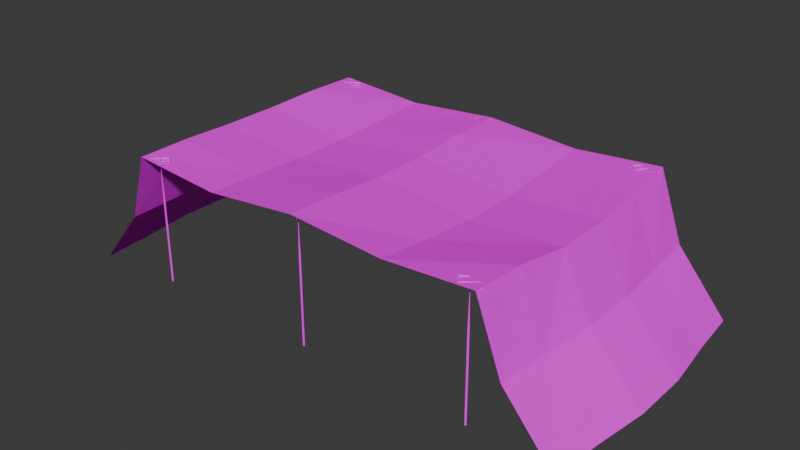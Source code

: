 # Source: CamoNet02.blend  (saved by Blender 4.2.66; exported with 4.5.12 LTS)
import bpy
from mathutils import Matrix  # noqa: F401  (used for matrix-valued properties, if any)

bpy.ops.wm.read_factory_settings(use_empty=True)
scene = bpy.context.scene
scene.name = 'Scene'

# ---- collections
col_collection = bpy.data.collections.new('Collection'); scene.collection.children.link(col_collection)

# ---- images (referenced by path relative to the original .blend; pixels are not part of the script)
import os
ASSET_DIR = os.environ.get("B2B_ASSET_DIR", "")  # directory of the original .blend (textures are referenced by path, not embedded)
HERE = os.path.dirname(os.path.abspath(__file__))  # packed textures are extracted next to this script under _unpacked/

def load_image(name, relpath, width, height, colorspace="sRGB"):
    """Load a texture the original file referenced (path relative to the .blend, or extracted next to this script)."""
    p = next((c for c in (os.path.join(HERE, relpath), os.path.join(ASSET_DIR, relpath)) if relpath and os.path.exists(c)), "")
    if p:
        img = bpy.data.images.load(p, check_existing=True)
        img.name = name
    else:  # same state as the original file: an image datablock whose file is absent (Cycles renders it pink)
        img = bpy.data.images.new(name, width, height)
        img.source = "FILE"
        img.filepath = "//" + (relpath or name)
    img.colorspace_settings.name = colorspace
    return img
img_camonet01_a_png = load_image('CamoNet01_a.png', 'CamoNet01_a.png', 1024, 1024, 'sRGB')
img_camonet01support_a_png = load_image('CamoNet01Support_a.png', 'CamoNet01Support_a.png', 1024, 1024, 'sRGB')

# ---- materials (node trees are filled in below, after node groups)
mat_net = bpy.data.materials.new('Net')
mat_material = bpy.data.materials.new('Material')
mat_material.alpha_threshold = 0.0
mat_material.use_transparent_shadow = False
mat_material.roughness = 0.5
mat_material.line_color = (0.0, 0.0, 0.0, 1.0)

# ---- material node trees
mat_net.use_nodes = True; mat_net.node_tree.nodes.clear()
_N = mat_net.node_tree.nodes; _L = mat_net.node_tree.links
n0 = _N.new('ShaderNodeBsdfPrincipled'); n0.name = 'Principled BSDF'; n0.location = (10, 300)
n0.inputs[13].default_value = 0.0
n1 = _N.new('ShaderNodeOutputMaterial'); n1.name = 'Material Output'; n1.location = (300, 300)
n2 = _N.new('ShaderNodeTexImage'); n2.name = 'Image Texture'; n2.location = (-280, 280)
n2.image = img_camonet01_a_png
n2.interpolation = 'Closest'
_L.new(n0.outputs[0], n1.inputs[0])
_L.new(n2.outputs[0], n0.inputs[0])
n1.is_active_output = True
mat_material.use_nodes = True; mat_material.node_tree.nodes.clear()
_N = mat_material.node_tree.nodes; _L = mat_material.node_tree.links
n0 = _N.new('ShaderNodeOutputMaterial'); n0.name = 'Material Output'; n0.location = (300, 300)
n1 = _N.new('ShaderNodeBsdfPrincipled'); n1.name = 'Principled BSDF'; n1.location = (10, 300)
n1.inputs[3].default_value = 1.45
n1.inputs[13].default_value = 0.15
n2 = _N.new('ShaderNodeTexImage'); n2.name = 'Image Texture'; n2.location = (-280, 280)
n2.image = img_camonet01support_a_png
n2.interpolation = 'Closest'
_L.new(n1.outputs[0], n0.inputs[0])
_L.new(n2.outputs[0], n1.inputs[0])
n0.is_active_output = True

# ---- world
world_world = bpy.data.worlds.new('World'); scene.world = world_world
world_world.use_nodes = True; world_world.node_tree.nodes.clear()
_N = world_world.node_tree.nodes; _L = world_world.node_tree.links
n0 = _N.new('ShaderNodeOutputWorld'); n0.name = 'World Output'; n0.location = (300, 300)
n1 = _N.new('ShaderNodeBackground'); n1.name = 'Background'; n1.location = (10, 300)
n1.inputs[0].default_value = (0.05088, 0.05088, 0.05088, 1.0)
_L.new(n1.outputs[0], n0.inputs[0])
n0.is_active_output = True
world_world.color = (0.05088, 0.05088, 0.05088)
world_world.use_sun_shadow = False
world_world.sun_shadow_jitter_overblur = 0.0

# ---- meshes
me_cube = bpy.data.meshes.new('Cube')
me_cube.from_pydata([(-10.73, -8.108, 6.907), (10.65, -8.0, 6.888), (-10.73, 7.892, 6.883), (10.65, 8.0, 6.942), (-10.87, 4.827, 6.882), (-11.08, -1.819, 6.69), (-10.87, -5.042, 6.882), (10.79, -4.934, 6.83), (11.0, -1.712, 6.47), (11.0, 1.712, 6.47), (10.79, 4.934, 6.662), (-5.5, -8.0, 6.418), (0.0, -8.0, 6.981), (5.5, -8.0, 6.577), (5.5, 8.0, 6.526), (0.0, 8.0, 6.929), (-5.5, 8.0, 6.459), (5.57, -4.934, 6.287), (1.336e-08, -4.934, 6.883), (-5.57, -4.934, 6.287), (5.675, -1.712, 6.087), (1.39e-08, -1.712, 6.681), (-5.675, -1.712, 6.087), (5.675, 1.712, 6.087), (1.39e-08, 1.712, 6.681), (-5.675, 1.712, 6.087), (5.57, 4.934, 6.287), (1.336e-08, 4.934, 6.883), (-5.57, 4.934, 6.287), (15.0, -8.0, -0.5), (15.0, 8.0, -0.5), (15.28, -4.934, -0.5), (15.7, -1.712, -0.5), (15.7, 1.712, -0.5), (15.28, 4.934, -0.5), (12.3, 4.934, 2.929), (12.1, 8.0, 2.941), (12.6, 1.712, 2.912), (12.3, -4.934, 2.929), (12.6, -1.712, 2.912), (12.1, -8.0, 2.941), (-11.08, 1.604, 6.69), (-15.0, -8.0, -0.5), (-15.0, 8.0, -0.5), (-15.28, -4.934, -0.5), (-15.7, -1.712, -0.5), (-15.7, 1.712, -0.5), (-15.28, 4.934, -0.5), (-12.3, 4.934, 2.929), (-12.1, 8.0, 2.941), (-12.6, 1.712, 2.912), (-12.3, -4.934, 2.929), (-12.6, -1.712, 2.912), (-12.1, -8.0, 2.941)], [], [(26, 10, 3, 14), (13, 1, 7, 17), (17, 7, 8, 20), (20, 8, 9, 23), (23, 9, 10, 26), (41, 25, 28, 4), (25, 24, 27, 28), (24, 23, 26, 27), (5, 22, 25, 41), (22, 21, 24, 25), (21, 20, 23, 24), (6, 19, 22, 5), (19, 18, 21, 22), (18, 17, 20, 21), (0, 11, 19, 6), (11, 12, 18, 19), (12, 13, 17, 18), (4, 28, 16, 2), (28, 27, 15, 16), (27, 26, 14, 15), (36, 35, 34, 30), (35, 37, 33, 34), (39, 38, 31, 32), (37, 39, 32, 33), (38, 40, 29, 31), (7, 1, 40, 38), (9, 8, 39, 37), (8, 7, 38, 39), (10, 9, 37, 35), (3, 10, 35, 36), (49, 48, 47, 43), (48, 50, 46, 47), (52, 51, 44, 45), (50, 52, 45, 46), (51, 53, 42, 44), (6, 0, 53, 51), (41, 5, 52, 50), (5, 6, 51, 52), (4, 41, 50, 48), (2, 4, 48, 49)])
_uv = me_cube.uv_layers.new(name='UVMap')
_uv.uv.foreach_set('vector', [0.007812, -0.129, 0.007812, -0.4597, -0.3008, -0.4355, -0.2969, -0.1129, 1.285, -0.1169, 1.289, -0.4274, 0.9922, -0.4435, 0.9883, -0.121, 0.9883, -0.121, 0.9922, -0.4435, 0.6719, -0.4798, 0.6719, -0.1371, 0.6719, -0.1371, 0.6719, -0.4798, 0.3281, -0.4798, 0.3281, -0.1371, 0.3281, -0.1371, 0.3281, -0.4798, 0.007812, -0.4597, 0.007812, -0.129, 0.3398, 1.464, 0.3281, 1.113, 0.01172, 1.105, 0.02344, 1.435, 0.3281, 1.113, 0.3242, 0.4839, 0.01562, 0.4919, 0.01172, 1.105, 0.3242, 0.4839, 0.3281, -0.1371, 0.007812, -0.129, 0.01562, 0.4919, 0.6758, 1.46, 0.6719, 1.113, 0.3281, 1.113, 0.3398, 1.464, 0.6719, 1.113, 0.6719, 0.4919, 0.3242, 0.4839, 0.3281, 1.113, 0.6719, 0.4919, 0.6719, -0.1371, 0.3281, -0.1371, 0.3242, 0.4839, 0.9922, 1.44, 0.9844, 1.105, 0.6719, 1.113, 0.6758, 1.46, 0.9844, 1.105, 0.9844, 0.4919, 0.6719, 0.4919, 0.6719, 1.113, 0.9844, 0.4919, 0.9883, -0.121, 0.6719, -0.1371, 0.6719, 0.4919, 1.297, 1.431, 1.285, 1.105, 0.9844, 1.105, 0.9922, 1.44, 1.285, 1.105, 1.289, 0.496, 0.9844, 0.4919, 0.9844, 1.105, 1.289, 0.496, 1.285, -0.1169, 0.9883, -0.121, 0.9844, 0.4919, 0.02344, 1.435, 0.01172, 1.105, -0.293, 1.101, -0.2773, 1.423, 0.01172, 1.105, 0.01562, 0.4919, -0.2891, 0.4919, -0.293, 1.101, 0.01562, 0.4919, 0.007812, -0.129, -0.2969, -0.1129, -0.2891, 0.4919, -0.2891, -0.8629, 0.01562, -0.8669, 0.01562, -1.327, -0.2773, -1.319, 0.01562, -0.8669, 0.3242, -0.8831, 0.3359, -1.351, 0.01562, -1.327, 0.6719, -0.8831, 0.9883, -0.8669, 0.9805, -1.331, 0.668, -1.355, 0.3242, -0.8831, 0.6719, -0.8831, 0.668, -1.355, 0.3359, -1.351, 0.9883, -0.8669, 1.297, -0.8589, 1.289, -1.315, 0.9805, -1.331, 0.9922, -0.4435, 1.289, -0.4274, 1.297, -0.8589, 0.9883, -0.8669, 0.3281, -0.4798, 0.6719, -0.4798, 0.6719, -0.8831, 0.3242, -0.8831, 0.6719, -0.4798, 0.9922, -0.4435, 0.9883, -0.8669, 0.6719, -0.8831, 0.007812, -0.4597, 0.3281, -0.4798, 0.3242, -0.8831, 0.01562, -0.8669, -0.3008, -0.4355, 0.007812, -0.4597, 0.01562, -0.8669, -0.2891, -0.8629, -0.293, 1.851, 0.003906, 1.859, 0.003906, 2.319, -0.293, 2.302, 0.003906, 1.859, 0.3242, 1.875, 0.3281, 2.347, 0.003906, 2.319, 0.6719, 1.879, 0.9805, 1.863, 0.9805, 2.323, 0.6602, 2.347, 0.3242, 1.875, 0.6719, 1.879, 0.6602, 2.347, 0.3281, 2.347, 0.9805, 1.863, 1.285, 1.851, 1.285, 2.315, 0.9805, 2.323, 0.9922, 1.44, 1.297, 1.431, 1.285, 1.851, 0.9805, 1.863, 0.3398, 1.464, 0.6758, 1.46, 0.6719, 1.879, 0.3242, 1.875, 0.6758, 1.46, 0.9922, 1.44, 0.9805, 1.863, 0.6719, 1.879, 0.02344, 1.435, 0.3398, 1.464, 0.3242, 1.875, 0.003906, 1.859, -0.2773, 1.423, 0.02344, 1.435, 0.003906, 1.859, -0.293, 1.851])
me_cube.materials.append(mat_net)
me_cube.update()
me_cube_001 = bpy.data.meshes.new('Cube.001')
me_cube_001.from_pydata([(-10.07, -7.51, 4.475), (-10.07, -7.51, -0.5), (-9.99, -7.57, 4.475), (-9.99, -7.57, -0.5), (-9.93, -7.49, -0.5), (-9.93, -7.49, 4.475), (-10.01, -7.43, -0.5), (-10.01, -7.43, 4.475), (-10.7, -7.603, 6.836), (-10.43, -7.21, 6.801), (-10.0, -7.5, 7.1), (-10.43, -7.175, 6.836), (-10.43, -7.21, 6.871), (-10.0, -7.5, 6.871), (-9.967, -7.495, 6.836), (-10.32, -7.9, 6.801), (-10.33, -7.865, 6.836), (-10.0, -7.5, 6.801), (-10.77, -7.613, 6.836), (-10.03, -7.505, 6.836), (-10.73, -7.608, 6.871), (-10.42, -7.245, 6.836), (-10.32, -7.935, 6.836), (-10.73, -7.608, 6.801), (-10.32, -7.9, 6.871), (-9.963, -7.495, 6.836), (-9.689, -7.102, 6.801), (-9.694, -7.067, 6.836), (-9.689, -7.102, 6.871), (-9.264, -7.392, 6.871), (-9.231, -7.387, 6.836), (-9.588, -7.792, 6.801), (-9.593, -7.757, 6.836), (-9.264, -7.392, 6.801), (-9.296, -7.397, 6.836), (-9.998, -7.5, 6.871), (-9.684, -7.137, 6.836), (-9.583, -7.827, 6.836), (-9.998, -7.5, 6.801), (-9.588, -7.792, 6.871), (-10.07, 7.439, 4.475), (-10.07, 7.439, -0.5), (-10.01, 7.36, 4.475), (-10.01, 7.36, -0.5), (-9.93, 7.421, -0.5), (-9.93, 7.421, 4.475), (-9.991, 7.5, -0.5), (-9.991, 7.5, 4.475), (-10.7, 7.518, 6.836), (-10.33, 7.823, 6.801), (-10.0, 7.43, 7.1), (-10.33, 7.858, 6.836), (-10.33, 7.823, 6.871), (-10.0, 7.43, 6.871), (-9.967, 7.426, 6.836), (-10.42, 7.131, 6.801), (-10.41, 7.166, 6.836), (-10.0, 7.43, 6.801), (-10.77, 7.526, 6.836), (-10.03, 7.434, 6.836), (-10.74, 7.522, 6.871), (-10.34, 7.788, 6.836), (-10.42, 7.096, 6.836), (-10.74, 7.522, 6.801), (-10.42, 7.131, 6.871), (-9.963, 7.425, 6.836), (-9.594, 7.731, 6.801), (-9.59, 7.766, 6.836), (-9.594, 7.731, 6.871), (-9.261, 7.338, 6.871), (-9.229, 7.334, 6.836), (-9.68, 7.039, 6.801), (-9.676, 7.074, 6.836), (-9.261, 7.338, 6.801), (-9.294, 7.342, 6.836), (-9.998, 7.43, 6.871), (-9.598, 7.696, 6.836), (-9.685, 7.004, 6.836), (-9.998, 7.43, 6.801), (-9.68, 7.039, 6.871), (10.07, -7.51, 4.475), (10.07, -7.51, -0.5), (9.99, -7.57, 4.475), (9.99, -7.57, -0.5), (9.93, -7.49, -0.5), (9.93, -7.49, 4.475), (10.01, -7.43, -0.5), (10.01, -7.43, 4.475), (10.7, -7.603, 6.836), (10.43, -7.21, 6.801), (10.0, -7.5, 7.1), (10.43, -7.175, 6.836), (10.43, -7.21, 6.871), (10.0, -7.5, 6.871), (9.967, -7.495, 6.836), (10.32, -7.9, 6.801), (10.33, -7.865, 6.836), (10.0, -7.5, 6.801), (10.77, -7.613, 6.836), (10.03, -7.505, 6.836), (10.73, -7.608, 6.871), (10.42, -7.245, 6.836), (10.32, -7.935, 6.836), (10.73, -7.608, 6.801), (10.32, -7.9, 6.871), (9.963, -7.495, 6.836), (9.689, -7.102, 6.801), (9.694, -7.067, 6.836), (9.689, -7.102, 6.871), (9.264, -7.392, 6.871), (9.231, -7.387, 6.836), (9.588, -7.792, 6.801), (9.593, -7.757, 6.836), (9.264, -7.392, 6.801), (9.296, -7.397, 6.836), (9.998, -7.5, 6.871), (9.684, -7.137, 6.836), (9.583, -7.827, 6.836), (9.998, -7.5, 6.801), (9.588, -7.792, 6.871), (10.07, 7.439, 4.475), (10.07, 7.439, -0.5), (10.01, 7.36, 4.475), (10.01, 7.36, -0.5), (9.93, 7.421, -0.5), (9.93, 7.421, 4.475), (9.991, 7.5, -0.5), (9.991, 7.5, 4.475), (10.7, 7.518, 6.836), (10.33, 7.823, 6.801), (10.0, 7.43, 7.1), (10.33, 7.858, 6.836), (10.33, 7.823, 6.871), (10.0, 7.43, 6.871), (9.967, 7.426, 6.836), (10.42, 7.131, 6.801), (10.41, 7.166, 6.836), (10.0, 7.43, 6.801), (10.77, 7.526, 6.836), (10.03, 7.434, 6.836), (10.74, 7.522, 6.871), (10.34, 7.788, 6.836), (10.42, 7.096, 6.836), (10.74, 7.522, 6.801), (10.42, 7.131, 6.871), (9.963, 7.425, 6.836), (9.594, 7.731, 6.801), (9.59, 7.766, 6.836), (9.594, 7.731, 6.871), (9.261, 7.338, 6.871), (9.229, 7.334, 6.836), (9.68, 7.039, 6.801), (9.676, 7.074, 6.836), (9.261, 7.338, 6.801), (9.294, 7.342, 6.836), (9.998, 7.43, 6.871), (9.598, 7.696, 6.836), (9.685, 7.004, 6.836), (9.998, 7.43, 6.801), (9.68, 7.039, 6.871), (0.06866, -7.51, 4.475), (0.06866, -7.51, -0.5), (-0.01155, -7.57, 4.475), (-0.01155, -7.57, -0.5), (-0.07126, -7.49, -0.5), (-0.07126, -7.49, 4.475), (0.008957, -7.43, -0.5), (0.008957, -7.43, 4.475), (0.6981, -7.603, 6.836), (0.424, -7.21, 6.801), (-0.001299, -7.5, 7.1), (0.4291, -7.175, 6.836), (0.424, -7.21, 6.871), (-0.001299, -7.5, 6.871), (-0.03389, -7.495, 6.836), (0.3228, -7.9, 6.801), (0.3279, -7.865, 6.836), (-0.001299, -7.5, 6.801), (0.7674, -7.613, 6.836), (0.03129, -7.505, 6.836), (0.7327, -7.608, 6.871), (0.4189, -7.245, 6.836), (0.3177, -7.935, 6.836), (0.7327, -7.608, 6.801), (0.3228, -7.9, 6.871), (-0.03805, -7.495, 6.836), (-0.3121, -7.102, 6.801), (-0.307, -7.067, 6.836), (-0.3121, -7.102, 6.871), (-0.7374, -7.392, 6.871), (-0.77, -7.387, 6.836), (-0.4133, -7.792, 6.801), (-0.4082, -7.757, 6.836), (-0.7374, -7.392, 6.801), (-0.7048, -7.397, 6.836), (-0.003382, -7.5, 6.871), (-0.3172, -7.137, 6.836), (-0.4184, -7.827, 6.836), (-0.003382, -7.5, 6.801), (-0.4133, -7.792, 6.871), (0.06861, 7.439, 4.475), (0.06861, 7.439, -0.5), (0.007204, 7.36, 4.475), (0.007204, 7.36, -0.5), (-0.07172, 7.421, -0.5), (-0.07172, 7.421, 4.475), (-0.01032, 7.5, -0.5), (-0.01032, 7.5, 4.475), (0.6998, 7.518, 6.836), (0.331, 7.823, 6.801), (-0.001558, 7.43, 7.1), (0.3266, 7.858, 6.836), (0.331, 7.823, 6.871), (-0.001558, 7.43, 6.871), (-0.03424, 7.426, 6.836), (0.4175, 7.131, 6.801), (0.4131, 7.166, 6.836), (-0.001558, 7.43, 6.801), (0.7694, 7.526, 6.836), (0.03112, 7.434, 6.836), (0.7346, 7.522, 6.871), (0.3354, 7.788, 6.836), (0.4218, 7.096, 6.836), (0.7346, 7.522, 6.801), (0.4175, 7.131, 6.871), (-0.03842, 7.425, 6.836), (-0.4072, 7.731, 6.801), (-0.4116, 7.766, 6.836), (-0.4072, 7.731, 6.871), (-0.7398, 7.338, 6.871), (-0.7725, 7.334, 6.836), (-0.3208, 7.039, 6.801), (-0.3252, 7.074, 6.836), (-0.7398, 7.338, 6.801), (-0.7071, 7.342, 6.836), (-0.003648, 7.43, 6.871), (-0.4029, 7.696, 6.836), (-0.3164, 7.004, 6.836), (-0.003648, 7.43, 6.801), (-0.3208, 7.039, 6.871)], [], [(2, 5, 10), (3, 2, 0, 1), (1, 0, 7, 6), (6, 7, 5, 4), (4, 5, 2, 3), (7, 0, 10), (5, 7, 10), (0, 2, 10), (13, 19, 16, 24), (19, 17, 15, 16), (17, 14, 22, 15), (13, 19, 21, 12), (19, 17, 9, 21), (14, 13, 24, 22), (14, 13, 12, 11), (17, 14, 11, 9), (8, 21, 12, 20), (20, 12, 11, 18), (9, 11, 18, 23), (23, 9, 21, 8), (8, 20, 24, 16), (15, 23, 8, 16), (15, 22, 18, 23), (20, 18, 22, 24), (29, 34, 32, 39), (34, 33, 31, 32), (33, 30, 37, 31), (29, 34, 36, 28), (34, 33, 26, 36), (30, 29, 39, 37), (30, 29, 28, 27), (33, 30, 27, 26), (25, 36, 28, 35), (35, 28, 27, 19), (26, 27, 19, 38), (38, 26, 36, 25), (25, 35, 39, 32), (31, 38, 25, 32), (31, 37, 19, 38), (35, 19, 37, 39), (42, 45, 50), (43, 42, 40, 41), (41, 40, 47, 46), (46, 47, 45, 44), (44, 45, 42, 43), (47, 40, 50), (45, 47, 50), (40, 42, 50), (53, 59, 56, 64), (59, 57, 55, 56), (57, 54, 62, 55), (53, 59, 61, 52), (59, 57, 49, 61), (54, 53, 64, 62), (54, 53, 52, 51), (57, 54, 51, 49), (48, 61, 52, 60), (60, 52, 51, 58), (49, 51, 58, 63), (63, 49, 61, 48), (48, 60, 64, 56), (55, 63, 48, 56), (55, 62, 58, 63), (60, 58, 62, 64), (69, 74, 72, 79), (74, 73, 71, 72), (73, 70, 77, 71), (69, 74, 76, 68), (74, 73, 66, 76), (70, 69, 79, 77), (70, 69, 68, 67), (73, 70, 67, 66), (65, 76, 68, 75), (75, 68, 67, 59), (66, 67, 59, 78), (78, 66, 76, 65), (65, 75, 79, 72), (71, 78, 65, 72), (71, 77, 59, 78), (75, 59, 77, 79), (82, 90, 85), (83, 81, 80, 82), (81, 86, 87, 80), (86, 84, 85, 87), (84, 83, 82, 85), (87, 90, 80), (85, 90, 87), (80, 90, 82), (93, 104, 96, 99), (99, 96, 95, 97), (97, 95, 102, 94), (93, 92, 101, 99), (99, 101, 89, 97), (94, 102, 104, 93), (94, 91, 92, 93), (97, 89, 91, 94), (88, 100, 92, 101), (100, 98, 91, 92), (89, 103, 98, 91), (103, 88, 101, 89), (88, 96, 104, 100), (95, 96, 88, 103), (95, 103, 98, 102), (100, 104, 102, 98), (109, 119, 112, 114), (114, 112, 111, 113), (113, 111, 117, 110), (109, 108, 116, 114), (114, 116, 106, 113), (110, 117, 119, 109), (110, 107, 108, 109), (113, 106, 107, 110), (105, 115, 108, 116), (115, 99, 107, 108), (106, 118, 99, 107), (118, 105, 116, 106), (105, 112, 119, 115), (111, 112, 105, 118), (111, 118, 99, 117), (115, 119, 117, 99), (122, 130, 125), (123, 121, 120, 122), (121, 126, 127, 120), (126, 124, 125, 127), (124, 123, 122, 125), (127, 130, 120), (125, 130, 127), (120, 130, 122), (133, 144, 136, 139), (139, 136, 135, 137), (137, 135, 142, 134), (133, 132, 141, 139), (139, 141, 129, 137), (134, 142, 144, 133), (134, 131, 132, 133), (137, 129, 131, 134), (128, 140, 132, 141), (140, 138, 131, 132), (129, 143, 138, 131), (143, 128, 141, 129), (128, 136, 144, 140), (135, 136, 128, 143), (135, 143, 138, 142), (140, 144, 142, 138), (149, 159, 152, 154), (154, 152, 151, 153), (153, 151, 157, 150), (149, 148, 156, 154), (154, 156, 146, 153), (150, 157, 159, 149), (150, 147, 148, 149), (153, 146, 147, 150), (145, 155, 148, 156), (155, 139, 147, 148), (146, 158, 139, 147), (158, 145, 156, 146), (145, 152, 159, 155), (151, 152, 145, 158), (151, 158, 139, 157), (155, 159, 157, 139), (162, 170, 165), (163, 161, 160, 162), (161, 166, 167, 160), (166, 164, 165, 167), (164, 163, 162, 165), (167, 170, 160), (165, 170, 167), (160, 170, 162), (173, 184, 176, 179), (179, 176, 175, 177), (177, 175, 182, 174), (173, 172, 181, 179), (179, 181, 169, 177), (174, 182, 184, 173), (174, 171, 172, 173), (177, 169, 171, 174), (168, 180, 172, 181), (180, 178, 171, 172), (169, 183, 178, 171), (183, 168, 181, 169), (168, 176, 184, 180), (175, 176, 168, 183), (175, 183, 178, 182), (180, 184, 182, 178), (189, 199, 192, 194), (194, 192, 191, 193), (193, 191, 197, 190), (189, 188, 196, 194), (194, 196, 186, 193), (190, 197, 199, 189), (190, 187, 188, 189), (193, 186, 187, 190), (185, 195, 188, 196), (195, 179, 187, 188), (186, 198, 179, 187), (198, 185, 196, 186), (185, 192, 199, 195), (191, 192, 185, 198), (191, 198, 179, 197), (195, 199, 197, 179), (202, 210, 205), (203, 201, 200, 202), (201, 206, 207, 200), (206, 204, 205, 207), (204, 203, 202, 205), (207, 210, 200), (205, 210, 207), (200, 210, 202), (213, 224, 216, 219), (219, 216, 215, 217), (217, 215, 222, 214), (213, 212, 221, 219), (219, 221, 209, 217), (214, 222, 224, 213), (214, 211, 212, 213), (217, 209, 211, 214), (208, 220, 212, 221), (220, 218, 211, 212), (209, 223, 218, 211), (223, 208, 221, 209), (208, 216, 224, 220), (215, 216, 208, 223), (215, 223, 218, 222), (220, 224, 222, 218), (229, 239, 232, 234), (234, 232, 231, 233), (233, 231, 237, 230), (229, 228, 236, 234), (234, 236, 226, 233), (230, 237, 239, 229), (230, 227, 228, 229), (233, 226, 227, 230), (225, 235, 228, 236), (235, 219, 227, 228), (226, 238, 219, 227), (238, 225, 236, 226), (225, 232, 239, 235), (231, 232, 225, 238), (231, 238, 219, 237), (235, 239, 237, 219)])
_uv = me_cube_001.uv_layers.new(name='UVMap')
_uv.uv.foreach_set('vector', [0.6875, 0.4453, 0.8125, 0.4453, 0.6875, 0.6797, 0.6875, 0.0, 0.6875, 0.4453, 0.625, 0.4453, 0.625, 0.0, 0.625, 0.0, 0.625, 0.4453, 0.5, 0.4453, 0.5, 0.0, 1.0, 0.0, 1.0, 0.4453, 0.8125, 0.4453, 0.8125, 0.0, 0.8125, 0.0, 0.8125, 0.4453, 0.6875, 0.4453, 0.6875, 0.0, 0.5, 0.4453, 0.625, 0.4453, 0.6875, 0.6797, 0.8125, 0.4453, 1.0, 0.4453, 0.6875, 0.6797, 0.625, 0.4453, 0.6875, 0.4453, 0.6875, 0.6797, 0.6875, 0.7422, 0.6875, 0.7422, 0.3125, 0.7344, 0.1875, 0.7422, 0.875, 0.7578, 0.8125, 0.7578, 0.125, 0.7422, 0.0, 0.75, 0.8125, 0.7578, 0.6875, 0.75, 0.1875, 0.7422, 0.125, 0.7422, 0.6875, 0.7422, 0.6875, 0.7422, 0.6875, 0.7109, 0.6875, 0.7031, 0.875, 0.7578, 0.8125, 0.7578, 0.8125, 0.6953, 0.875, 0.6953, 0.6875, 0.75, 0.6875, 0.7422, 0.1875, 0.7422, 0.1875, 0.7422, 0.6875, 0.75, 0.6875, 0.7422, 0.6875, 0.7031, 0.8125, 0.7031, 0.8125, 0.7578, 0.6875, 0.75, 0.8125, 0.7031, 0.8125, 0.6953, 0.3125, 0.7031, 0.6875, 0.7109, 0.6875, 0.7031, 0.3125, 0.7031, 0.3125, 0.7031, 0.6875, 0.7031, 0.8125, 0.7031, 0.1875, 0.6953, 0.8125, 0.6953, 0.8125, 0.7031, 0.1875, 0.6953, 0.125, 0.6875, 0.125, 0.6875, 0.8125, 0.6953, 0.875, 0.6953, 0.0, 0.6797, 0.3125, 0.7031, 0.3125, 0.7031, 0.1875, 0.7422, 0.3125, 0.7344, 0.125, 0.7422, 0.125, 0.6875, 0.0, 0.6797, 0.0, 0.75, 0.125, 0.7422, 0.1875, 0.7422, 0.1875, 0.6953, 0.125, 0.6875, 0.3125, 0.7031, 0.1875, 0.6953, 0.1875, 0.7422, 0.1875, 0.7422, 0.125, 0.9922, 0.0, 1.0, 0.0, 0.9297, 0.125, 0.9375, 0.3125, 0.9766, 0.1875, 0.9844, 0.1875, 0.9453, 0.3125, 0.9453, 0.1875, 0.9844, 0.1875, 0.9844, 0.1875, 0.9375, 0.1875, 0.9453, 0.125, 0.9922, 0.0, 1.0, 0.875, 0.9922, 0.8125, 0.9844, 0.3125, 0.9766, 0.1875, 0.9844, 0.6875, 0.9766, 0.6875, 0.9766, 0.1875, 0.9844, 0.125, 0.9922, 0.125, 0.9375, 0.1875, 0.9375, 0.1875, 0.9844, 0.125, 0.9922, 0.8125, 0.9844, 0.8125, 0.9766, 0.1875, 0.9844, 0.1875, 0.9844, 0.8125, 0.9766, 0.6875, 0.9766, 0.875, 0.9219, 0.875, 0.9922, 0.8125, 0.9844, 0.8125, 0.9297, 0.8125, 0.9297, 0.8125, 0.9844, 0.8125, 0.9766, 0.6875, 0.9375, 0.6875, 0.9766, 0.8125, 0.9766, 0.6875, 0.9375, 0.6875, 0.9375, 0.6875, 0.9375, 0.6875, 0.9766, 0.6875, 0.9766, 0.625, 0.9453, 0.875, 0.9219, 0.8125, 0.9297, 0.125, 0.9375, 0.0, 0.9297, 0.1875, 0.9453, 0.6875, 0.9375, 0.625, 0.9453, 0.3125, 0.9453, 0.1875, 0.9453, 0.1875, 0.9375, 0.6875, 0.9375, 0.6875, 0.9375, 0.8125, 0.9297, 0.6875, 0.9375, 0.1875, 0.9375, 0.125, 0.9375, 0.3125, 0.4453, 0.375, 0.4453, 0.3125, 0.6797, 0.3125, 0.0, 0.3125, 0.4453, 0.1875, 0.4453, 0.1875, 0.0, 0.1875, 0.0, 0.1875, 0.4453, 0.0, 0.4453, 0.0, 0.0, 0.5, 0.0, 0.5, 0.4453, 0.375, 0.4453, 0.375, 0.0, 0.375, 0.0, 0.375, 0.4453, 0.3125, 0.4453, 0.3125, 0.0, 0.0, 0.4453, 0.1875, 0.4453, 0.3125, 0.6797, 0.375, 0.4453, 0.5, 0.4453, 0.3125, 0.6797, 0.1875, 0.4453, 0.3125, 0.4453, 0.3125, 0.6797, 0.125, 0.8516, 0.0, 0.8438, 0.875, 0.8516, 0.8125, 0.8594, 0.3125, 0.8672, 0.1875, 0.8594, 0.6875, 0.8672, 0.6875, 0.8672, 0.1875, 0.8594, 0.1875, 0.8516, 0.8125, 0.8594, 0.6875, 0.8672, 0.125, 0.8516, 0.0, 0.8438, 0.0, 0.9062, 0.125, 0.9062, 0.3125, 0.8672, 0.1875, 0.8594, 0.1875, 0.8984, 0.3125, 0.8906, 0.1875, 0.8516, 0.125, 0.8516, 0.8125, 0.8594, 0.8125, 0.8594, 0.1875, 0.8516, 0.125, 0.8516, 0.125, 0.9062, 0.1875, 0.8984, 0.1875, 0.8594, 0.1875, 0.8516, 0.1875, 0.8984, 0.1875, 0.8984, 0.875, 0.9219, 0.0, 0.9062, 0.125, 0.9062, 0.8125, 0.9141, 0.8125, 0.9141, 0.125, 0.9062, 0.1875, 0.8984, 0.6875, 0.9062, 0.1875, 0.8984, 0.1875, 0.8984, 0.6875, 0.9062, 0.6875, 0.8984, 0.6875, 0.8984, 0.1875, 0.8984, 0.3125, 0.8906, 0.625, 0.8984, 0.875, 0.9219, 0.8125, 0.9141, 0.8125, 0.8594, 0.875, 0.8516, 0.6875, 0.8672, 0.6875, 0.8984, 0.625, 0.8984, 0.6875, 0.8672, 0.6875, 0.8672, 0.8125, 0.8594, 0.6875, 0.9062, 0.6875, 0.8984, 0.8125, 0.9141, 0.6875, 0.9062, 0.8125, 0.8594, 0.8125, 0.8594, 0.1875, 0.7812, 0.3125, 0.7812, 0.3125, 0.8125, 0.1875, 0.8203, 0.0, 0.7656, 0.125, 0.7656, 0.125, 0.8281, 0.0, 0.8281, 0.125, 0.7656, 0.1875, 0.7734, 0.1875, 0.8203, 0.125, 0.8281, 0.1875, 0.7812, 0.3125, 0.7812, 0.6875, 0.7891, 0.6875, 0.7812, 0.0, 0.7656, 0.125, 0.7656, 0.8125, 0.7812, 0.875, 0.7734, 0.1875, 0.7734, 0.1875, 0.7812, 0.1875, 0.8203, 0.1875, 0.8203, 0.1875, 0.7734, 0.1875, 0.7812, 0.6875, 0.7812, 0.8125, 0.7812, 0.125, 0.7656, 0.1875, 0.7734, 0.8125, 0.7812, 0.8125, 0.7812, 0.625, 0.8203, 0.6875, 0.7891, 0.6875, 0.7812, 0.6875, 0.8203, 0.6875, 0.8203, 0.6875, 0.7812, 0.8125, 0.7812, 0.6875, 0.8281, 0.8125, 0.7812, 0.8125, 0.7812, 0.6875, 0.8281, 0.8125, 0.8359, 0.8125, 0.8359, 0.8125, 0.7812, 0.875, 0.7734, 0.875, 0.8438, 0.625, 0.8203, 0.6875, 0.8203, 0.1875, 0.8203, 0.3125, 0.8125, 0.125, 0.8281, 0.8125, 0.8359, 0.875, 0.8438, 0.0, 0.8281, 0.125, 0.8281, 0.1875, 0.8203, 0.6875, 0.8281, 0.8125, 0.8359, 0.6875, 0.8203, 0.6875, 0.8281, 0.1875, 0.8203, 0.1875, 0.8203, 0.6875, 0.4453, 0.6875, 0.6797, 0.8125, 0.4453, 0.6875, 0.0, 0.625, 0.0, 0.625, 0.4453, 0.6875, 0.4453, 0.625, 0.0, 0.5, 0.0, 0.5, 0.4453, 0.625, 0.4453, 1.0, 0.0, 0.8125, 0.0, 0.8125, 0.4453, 1.0, 0.4453, 0.8125, 0.0, 0.6875, 0.0, 0.6875, 0.4453, 0.8125, 0.4453, 0.5, 0.4453, 0.6875, 0.6797, 0.625, 0.4453, 0.8125, 0.4453, 0.6875, 0.6797, 1.0, 0.4453, 0.625, 0.4453, 0.6875, 0.6797, 0.6875, 0.4453, 0.6875, 0.7422, 0.1875, 0.7422, 0.3125, 0.7344, 0.6875, 0.7422, 0.875, 0.7578, 0.0, 0.75, 0.125, 0.7422, 0.8125, 0.7578, 0.8125, 0.7578, 0.125, 0.7422, 0.1875, 0.7422, 0.6875, 0.75, 0.6875, 0.7422, 0.6875, 0.7031, 0.6875, 0.7109, 0.6875, 0.7422, 0.875, 0.7578, 0.875, 0.6953, 0.8125, 0.6953, 0.8125, 0.7578, 0.6875, 0.75, 0.1875, 0.7422, 0.1875, 0.7422, 0.6875, 0.7422, 0.6875, 0.75, 0.8125, 0.7031, 0.6875, 0.7031, 0.6875, 0.7422, 0.8125, 0.7578, 0.8125, 0.6953, 0.8125, 0.7031, 0.6875, 0.75, 0.3125, 0.7031, 0.3125, 0.7031, 0.6875, 0.7031, 0.6875, 0.7109, 0.3125, 0.7031, 0.1875, 0.6953, 0.8125, 0.7031, 0.6875, 0.7031, 0.8125, 0.6953, 0.125, 0.6875, 0.1875, 0.6953, 0.8125, 0.7031, 0.125, 0.6875, 0.0, 0.6797, 0.875, 0.6953, 0.8125, 0.6953, 0.3125, 0.7031, 0.3125, 0.7344, 0.1875, 0.7422, 0.3125, 0.7031, 0.125, 0.7422, 0.0, 0.75, 0.0, 0.6797, 0.125, 0.6875, 0.125, 0.7422, 0.125, 0.6875, 0.1875, 0.6953, 0.1875, 0.7422, 0.3125, 0.7031, 0.1875, 0.7422, 0.1875, 0.7422, 0.1875, 0.6953, 0.125, 0.9922, 0.125, 0.9375, 0.0, 0.9297, 0.0, 1.0, 0.3125, 0.9766, 0.3125, 0.9453, 0.1875, 0.9453, 0.1875, 0.9844, 0.1875, 0.9844, 0.1875, 0.9453, 0.1875, 0.9375, 0.1875, 0.9844, 0.125, 0.9922, 0.8125, 0.9844, 0.875, 0.9922, 0.0, 1.0, 0.3125, 0.9766, 0.6875, 0.9766, 0.6875, 0.9766, 0.1875, 0.9844, 0.1875, 0.9844, 0.1875, 0.9375, 0.125, 0.9375, 0.125, 0.9922, 0.1875, 0.9844, 0.8125, 0.9766, 0.8125, 0.9844, 0.125, 0.9922, 0.1875, 0.9844, 0.6875, 0.9766, 0.8125, 0.9766, 0.1875, 0.9844, 0.875, 0.9219, 0.8125, 0.9297, 0.8125, 0.9844, 0.875, 0.9922, 0.8125, 0.9297, 0.6875, 0.9375, 0.8125, 0.9766, 0.8125, 0.9844, 0.6875, 0.9766, 0.6875, 0.9375, 0.6875, 0.9375, 0.8125, 0.9766, 0.6875, 0.9375, 0.625, 0.9453, 0.6875, 0.9766, 0.6875, 0.9766, 0.875, 0.9219, 0.0, 0.9297, 0.125, 0.9375, 0.8125, 0.9297, 0.1875, 0.9453, 0.3125, 0.9453, 0.625, 0.9453, 0.6875, 0.9375, 0.1875, 0.9453, 0.6875, 0.9375, 0.6875, 0.9375, 0.1875, 0.9375, 0.8125, 0.9297, 0.125, 0.9375, 0.1875, 0.9375, 0.6875, 0.9375, 0.3125, 0.4453, 0.3125, 0.6797, 0.375, 0.4453, 0.3125, 0.0, 0.1875, 0.0, 0.1875, 0.4453, 0.3125, 0.4453, 0.1875, 0.0, 0.0, 0.0, 0.0, 0.4453, 0.1875, 0.4453, 0.5, 0.0, 0.375, 0.0, 0.375, 0.4453, 0.5, 0.4453, 0.375, 0.0, 0.3125, 0.0, 0.3125, 0.4453, 0.375, 0.4453, 0.0, 0.4453, 0.3125, 0.6797, 0.1875, 0.4453, 0.375, 0.4453, 0.3125, 0.6797, 0.5, 0.4453, 0.1875, 0.4453, 0.3125, 0.6797, 0.3125, 0.4453, 0.125, 0.8516, 0.8125, 0.8594, 0.875, 0.8516, 0.0, 0.8438, 0.3125, 0.8672, 0.6875, 0.8672, 0.6875, 0.8672, 0.1875, 0.8594, 0.1875, 0.8594, 0.6875, 0.8672, 0.8125, 0.8594, 0.1875, 0.8516, 0.125, 0.8516, 0.125, 0.9062, 0.0, 0.9062, 0.0, 0.8438, 0.3125, 0.8672, 0.3125, 0.8906, 0.1875, 0.8984, 0.1875, 0.8594, 0.1875, 0.8516, 0.8125, 0.8594, 0.8125, 0.8594, 0.125, 0.8516, 0.1875, 0.8516, 0.1875, 0.8984, 0.125, 0.9062, 0.125, 0.8516, 0.1875, 0.8594, 0.1875, 0.8984, 0.1875, 0.8984, 0.1875, 0.8516, 0.875, 0.9219, 0.8125, 0.9141, 0.125, 0.9062, 0.0, 0.9062, 0.8125, 0.9141, 0.6875, 0.9062, 0.1875, 0.8984, 0.125, 0.9062, 0.1875, 0.8984, 0.6875, 0.8984, 0.6875, 0.9062, 0.1875, 0.8984, 0.6875, 0.8984, 0.625, 0.8984, 0.3125, 0.8906, 0.1875, 0.8984, 0.875, 0.9219, 0.875, 0.8516, 0.8125, 0.8594, 0.8125, 0.9141, 0.6875, 0.8672, 0.6875, 0.8672, 0.625, 0.8984, 0.6875, 0.8984, 0.6875, 0.8672, 0.6875, 0.8984, 0.6875, 0.9062, 0.8125, 0.8594, 0.8125, 0.9141, 0.8125, 0.8594, 0.8125, 0.8594, 0.6875, 0.9062, 0.1875, 0.7812, 0.1875, 0.8203, 0.3125, 0.8125, 0.3125, 0.7812, 0.0, 0.7656, 0.0, 0.8281, 0.125, 0.8281, 0.125, 0.7656, 0.125, 0.7656, 0.125, 0.8281, 0.1875, 0.8203, 0.1875, 0.7734, 0.1875, 0.7812, 0.6875, 0.7812, 0.6875, 0.7891, 0.3125, 0.7812, 0.0, 0.7656, 0.875, 0.7734, 0.8125, 0.7812, 0.125, 0.7656, 0.1875, 0.7734, 0.1875, 0.8203, 0.1875, 0.8203, 0.1875, 0.7812, 0.1875, 0.7734, 0.8125, 0.7812, 0.6875, 0.7812, 0.1875, 0.7812, 0.125, 0.7656, 0.8125, 0.7812, 0.8125, 0.7812, 0.1875, 0.7734, 0.625, 0.8203, 0.6875, 0.8203, 0.6875, 0.7812, 0.6875, 0.7891, 0.6875, 0.8203, 0.6875, 0.8281, 0.8125, 0.7812, 0.6875, 0.7812, 0.8125, 0.7812, 0.8125, 0.8359, 0.6875, 0.8281, 0.8125, 0.7812, 0.8125, 0.8359, 0.875, 0.8438, 0.875, 0.7734, 0.8125, 0.7812, 0.625, 0.8203, 0.3125, 0.8125, 0.1875, 0.8203, 0.6875, 0.8203, 0.125, 0.8281, 0.0, 0.8281, 0.875, 0.8438, 0.8125, 0.8359, 0.125, 0.8281, 0.8125, 0.8359, 0.6875, 0.8281, 0.1875, 0.8203, 0.6875, 0.8203, 0.1875, 0.8203, 0.1875, 0.8203, 0.6875, 0.8281, 0.6875, 0.4453, 0.6875, 0.6797, 0.8125, 0.4453, 0.6875, 0.0, 0.625, 0.0, 0.625, 0.4453, 0.6875, 0.4453, 0.625, 0.0, 0.5, 0.0, 0.5, 0.4453, 0.625, 0.4453, 1.0, 0.0, 0.8125, 0.0, 0.8125, 0.4453, 1.0, 0.4453, 0.8125, 0.0, 0.6875, 0.0, 0.6875, 0.4453, 0.8125, 0.4453, 0.5, 0.4453, 0.6875, 0.6797, 0.625, 0.4453, 0.8125, 0.4453, 0.6875, 0.6797, 1.0, 0.4453, 0.625, 0.4453, 0.6875, 0.6797, 0.6875, 0.4453, 0.6875, 0.7422, 0.1875, 0.7422, 0.3125, 0.7344, 0.6875, 0.7422, 0.875, 0.7578, 0.0, 0.75, 0.125, 0.7422, 0.8125, 0.7578, 0.8125, 0.7578, 0.125, 0.7422, 0.1875, 0.7422, 0.6875, 0.75, 0.6875, 0.7422, 0.6875, 0.7031, 0.6875, 0.7109, 0.6875, 0.7422, 0.875, 0.7578, 0.875, 0.6953, 0.8125, 0.6953, 0.8125, 0.7578, 0.6875, 0.75, 0.1875, 0.7422, 0.1875, 0.7422, 0.6875, 0.7422, 0.6875, 0.75, 0.8125, 0.7031, 0.6875, 0.7031, 0.6875, 0.7422, 0.8125, 0.7578, 0.8125, 0.6953, 0.8125, 0.7031, 0.6875, 0.75, 0.3125, 0.7031, 0.3125, 0.7031, 0.6875, 0.7031, 0.6875, 0.7109, 0.3125, 0.7031, 0.1875, 0.6953, 0.8125, 0.7031, 0.6875, 0.7031, 0.8125, 0.6953, 0.125, 0.6875, 0.1875, 0.6953, 0.8125, 0.7031, 0.125, 0.6875, 0.0, 0.6797, 0.875, 0.6953, 0.8125, 0.6953, 0.3125, 0.7031, 0.3125, 0.7344, 0.1875, 0.7422, 0.3125, 0.7031, 0.125, 0.7422, 0.0, 0.75, 0.0, 0.6797, 0.125, 0.6875, 0.125, 0.7422, 0.125, 0.6875, 0.1875, 0.6953, 0.1875, 0.7422, 0.3125, 0.7031, 0.1875, 0.7422, 0.1875, 0.7422, 0.1875, 0.6953, 0.125, 0.9922, 0.125, 0.9375, 0.0, 0.9297, 0.0, 1.0, 0.3125, 0.9766, 0.3125, 0.9453, 0.1875, 0.9453, 0.1875, 0.9844, 0.1875, 0.9844, 0.1875, 0.9453, 0.1875, 0.9375, 0.1875, 0.9844, 0.125, 0.9922, 0.8125, 0.9844, 0.875, 0.9922, 0.0, 1.0, 0.3125, 0.9766, 0.6875, 0.9766, 0.6875, 0.9766, 0.1875, 0.9844, 0.1875, 0.9844, 0.1875, 0.9375, 0.125, 0.9375, 0.125, 0.9922, 0.1875, 0.9844, 0.8125, 0.9766, 0.8125, 0.9844, 0.125, 0.9922, 0.1875, 0.9844, 0.6875, 0.9766, 0.8125, 0.9766, 0.1875, 0.9844, 0.875, 0.9219, 0.8125, 0.9297, 0.8125, 0.9844, 0.875, 0.9922, 0.8125, 0.9297, 0.6875, 0.9375, 0.8125, 0.9766, 0.8125, 0.9844, 0.6875, 0.9766, 0.6875, 0.9375, 0.6875, 0.9375, 0.8125, 0.9766, 0.6875, 0.9375, 0.625, 0.9453, 0.6875, 0.9766, 0.6875, 0.9766, 0.875, 0.9219, 0.0, 0.9297, 0.125, 0.9375, 0.8125, 0.9297, 0.1875, 0.9453, 0.3125, 0.9453, 0.625, 0.9453, 0.6875, 0.9375, 0.1875, 0.9453, 0.6875, 0.9375, 0.6875, 0.9375, 0.1875, 0.9375, 0.8125, 0.9297, 0.125, 0.9375, 0.1875, 0.9375, 0.6875, 0.9375, 0.3125, 0.4453, 0.3125, 0.6797, 0.375, 0.4453, 0.3125, 0.0, 0.1875, 0.0, 0.1875, 0.4453, 0.3125, 0.4453, 0.1875, 0.0, 0.0, 0.0, 0.0, 0.4453, 0.1875, 0.4453, 0.5, 0.0, 0.375, 0.0, 0.375, 0.4453, 0.5, 0.4453, 0.375, 0.0, 0.3125, 0.0, 0.3125, 0.4453, 0.375, 0.4453, 0.0, 0.4453, 0.3125, 0.6797, 0.1875, 0.4453, 0.375, 0.4453, 0.3125, 0.6797, 0.5, 0.4453, 0.1875, 0.4453, 0.3125, 0.6797, 0.3125, 0.4453, 0.125, 0.8516, 0.8125, 0.8594, 0.875, 0.8516, 0.0, 0.8438, 0.3125, 0.8672, 0.6875, 0.8672, 0.6875, 0.8672, 0.1875, 0.8594, 0.1875, 0.8594, 0.6875, 0.8672, 0.8125, 0.8594, 0.1875, 0.8516, 0.125, 0.8516, 0.125, 0.9062, 0.0, 0.9062, 0.0, 0.8438, 0.3125, 0.8672, 0.3125, 0.8906, 0.1875, 0.8984, 0.1875, 0.8594, 0.1875, 0.8516, 0.8125, 0.8594, 0.8125, 0.8594, 0.125, 0.8516, 0.1875, 0.8516, 0.1875, 0.8984, 0.125, 0.9062, 0.125, 0.8516, 0.1875, 0.8594, 0.1875, 0.8984, 0.1875, 0.8984, 0.1875, 0.8516, 0.875, 0.9219, 0.8125, 0.9141, 0.125, 0.9062, 0.0, 0.9062, 0.8125, 0.9141, 0.6875, 0.9062, 0.1875, 0.8984, 0.125, 0.9062, 0.1875, 0.8984, 0.6875, 0.8984, 0.6875, 0.9062, 0.1875, 0.8984, 0.6875, 0.8984, 0.625, 0.8984, 0.3125, 0.8906, 0.1875, 0.8984, 0.875, 0.9219, 0.875, 0.8516, 0.8125, 0.8594, 0.8125, 0.9141, 0.6875, 0.8672, 0.6875, 0.8672, 0.625, 0.8984, 0.6875, 0.8984, 0.6875, 0.8672, 0.6875, 0.8984, 0.6875, 0.9062, 0.8125, 0.8594, 0.8125, 0.9141, 0.8125, 0.8594, 0.8125, 0.8594, 0.6875, 0.9062, 0.1875, 0.7812, 0.1875, 0.8203, 0.3125, 0.8125, 0.3125, 0.7812, 0.0, 0.7656, 0.0, 0.8281, 0.125, 0.8281, 0.125, 0.7656, 0.125, 0.7656, 0.125, 0.8281, 0.1875, 0.8203, 0.1875, 0.7734, 0.1875, 0.7812, 0.6875, 0.7812, 0.6875, 0.7891, 0.3125, 0.7812, 0.0, 0.7656, 0.875, 0.7734, 0.8125, 0.7812, 0.125, 0.7656, 0.1875, 0.7734, 0.1875, 0.8203, 0.1875, 0.8203, 0.1875, 0.7812, 0.1875, 0.7734, 0.8125, 0.7812, 0.6875, 0.7812, 0.1875, 0.7812, 0.125, 0.7656, 0.8125, 0.7812, 0.8125, 0.7812, 0.1875, 0.7734, 0.625, 0.8203, 0.6875, 0.8203, 0.6875, 0.7812, 0.6875, 0.7891, 0.6875, 0.8203, 0.6875, 0.8281, 0.8125, 0.7812, 0.6875, 0.7812, 0.8125, 0.7812, 0.8125, 0.8359, 0.6875, 0.8281, 0.8125, 0.7812, 0.8125, 0.8359, 0.875, 0.8438, 0.875, 0.7734, 0.8125, 0.7812, 0.625, 0.8203, 0.3125, 0.8125, 0.1875, 0.8203, 0.6875, 0.8203, 0.125, 0.8281, 0.0, 0.8281, 0.875, 0.8438, 0.8125, 0.8359, 0.125, 0.8281, 0.8125, 0.8359, 0.6875, 0.8281, 0.1875, 0.8203, 0.6875, 0.8203, 0.1875, 0.8203, 0.1875, 0.8203, 0.6875, 0.8281])
me_cube_001.materials.append(mat_material)
me_cube_001.update()

# ---- objects
ob_camonet02 = bpy.data.objects.new('CamoNet02', me_cube)
ob_camonetsupport = bpy.data.objects.new('CamoNetSupport', me_cube_001)

# ---- transforms, parenting, visibility, modifiers, constraints
ob_camonet02.location = (0.0, 0.0, 0.0)
ob_camonetsupport.parent = ob_camonet02
ob_camonetsupport.location = (0.0, 0.0, 0.0)

# ---- collection membership
col_collection.objects.link(ob_camonet02)
col_collection.objects.link(ob_camonetsupport)

# ---- scene / render settings (as saved in the file)
scene.frame_start = 1; scene.frame_end = 250; scene.frame_set(1)
scene.render.engine = 'BLENDER_EEVEE_NEXT'
scene.cycles.sampling_pattern = 'TABULATED_SOBOL'
bpy.context.view_layer.update()

# ---- added for rendering (the .blend has no active camera and no usable light): camera, sun
cam_auto = bpy.data.cameras.new('AutoCamera')
cam_auto.lens = 50.0
cam_auto.sensor_width = 36.0
cam_auto.clip_end = 1000.0
ob_auto_camera = bpy.data.objects.new('AutoCamera', cam_auto)
scene.collection.objects.link(ob_auto_camera)
ob_auto_camera.location = (33.3983, -40.1318, 30.0187)
ob_auto_camera.rotation_euler = (1.09748, -7.21219e-08, 0.694738)
scene.camera = ob_auto_camera
light_auto_sun = bpy.data.lights.new('AutoSun', 'SUN')
light_auto_sun.energy = 3.0
light_auto_sun.angle = 0.0523599
ob_auto_sun = bpy.data.objects.new('AutoSun', light_auto_sun)
scene.collection.objects.link(ob_auto_sun)
ob_auto_sun.rotation_euler = (0.872665, 0.174533, 0.523599)
bpy.context.view_layer.update()
